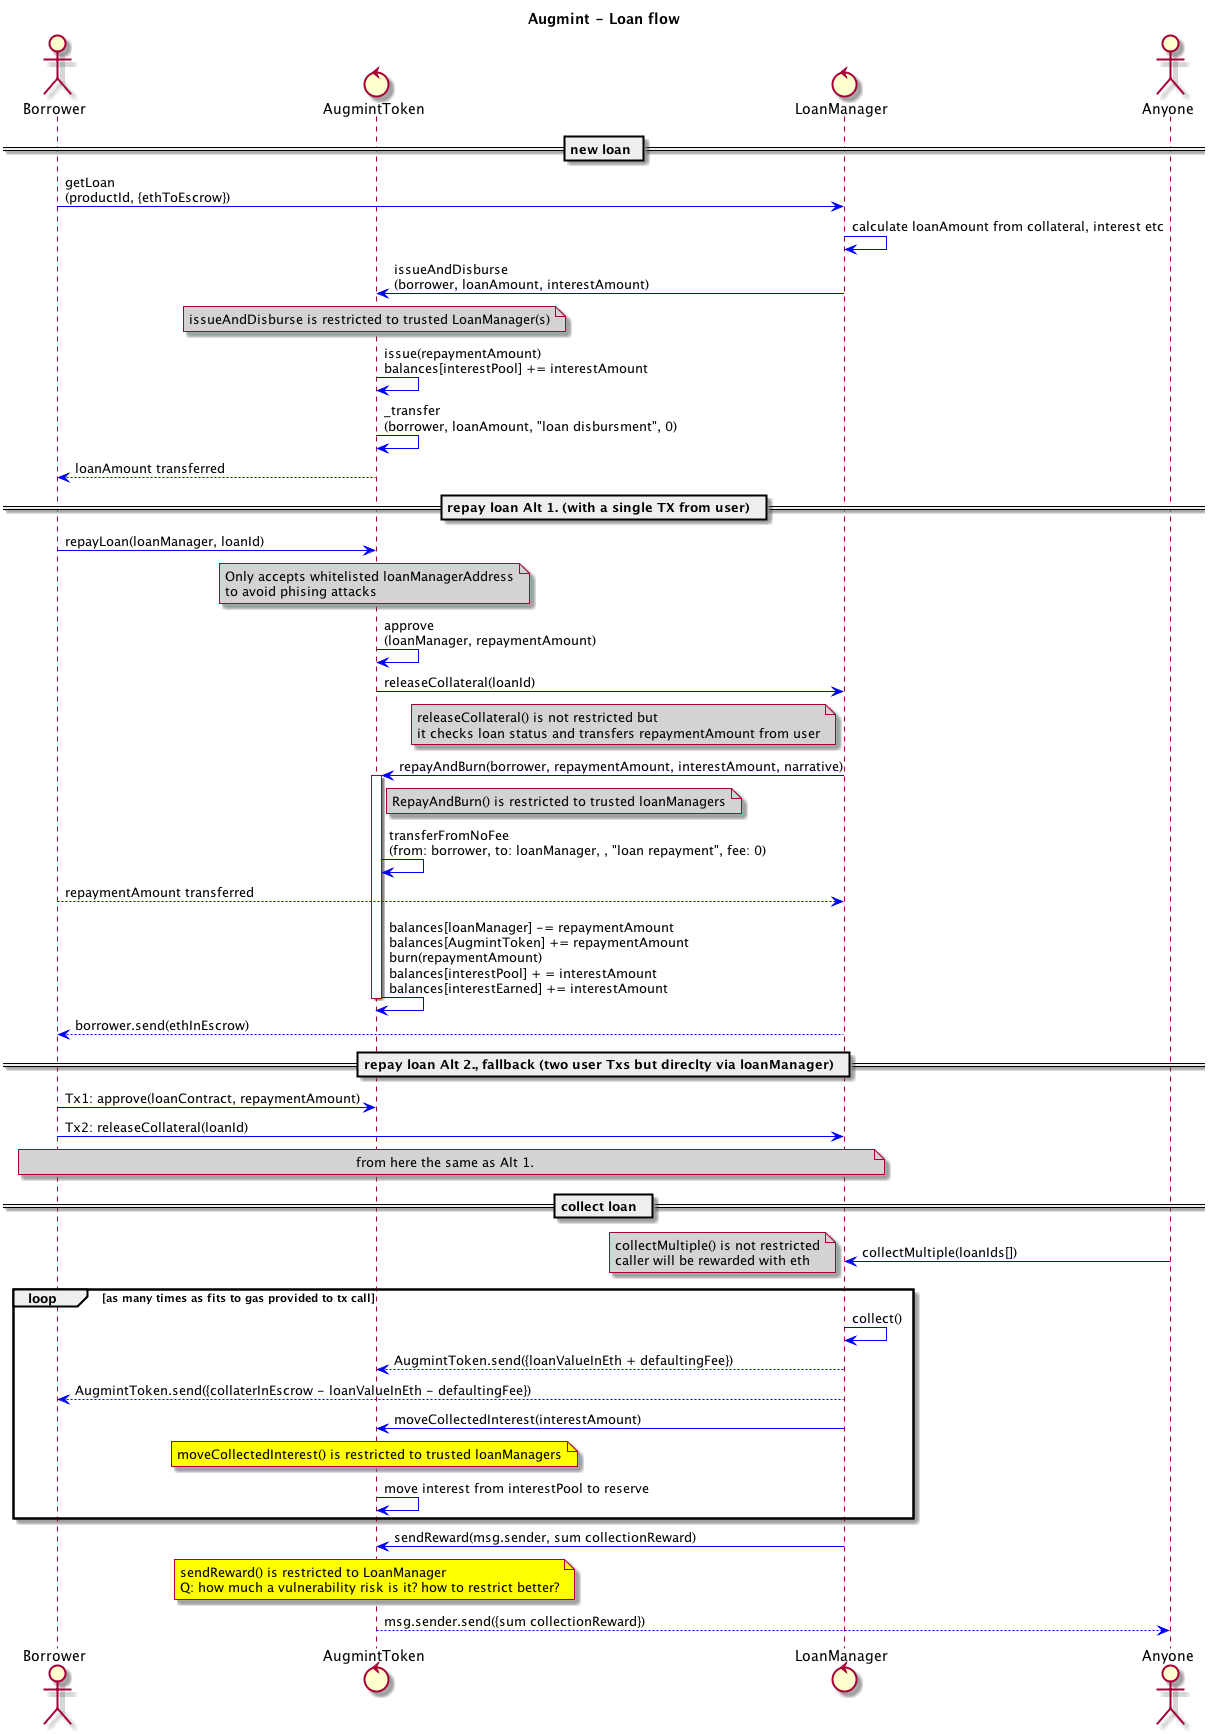

The diagram above was rendered by PlantUML. Its source (embedded in the PNG):
@startuml
title **Augmint** - Loan flow
skinparam ArrowColor #blue
skinparam noteBackgroundColor #lightgrey
actor Borrower
control AugmintToken
control LoanManager
actor Anyone
== new loan ==
Borrower -> LoanManager : getLoan\n(productId, {ethToEscrow})
LoanManager -> LoanManager : calculate loanAmount from collateral, interest etc
LoanManager -> AugmintToken : issueAndDisburse\n(borrower, loanAmount, interestAmount)
note over AugmintToken
issueAndDisburse is restricted to trusted LoanManager(s)
end note
AugmintToken -> AugmintToken : issue(repaymentAmount)\nbalances[interestPool] += interestAmount
AugmintToken -> AugmintToken : _transfer\n(borrower, loanAmount, "loan disbursment", 0)
AugmintToken --> Borrower : loanAmount transferred

== repay loan Alt 1. (with a single TX from user)  ==
Borrower -> AugmintToken : repayLoan(loanManager, loanId)
note over AugmintToken
    Only accepts whitelisted loanManagerAddress
    to avoid phising attacks
end note
AugmintToken -> AugmintToken : approve\n(loanManager, repaymentAmount)

AugmintToken -> LoanManager : releaseCollateral(loanId)
note left LoanManager
    releaseCollateral() is not restricted but
    it checks loan status and transfers repaymentAmount from user
end note
LoanManager -> AugmintToken : repayAndBurn(borrower, repaymentAmount, interestAmount, narrative)
note right AugmintToken
    RepayAndBurn() is restricted to trusted loanManagers
end note
activate AugmintToken
AugmintToken -> AugmintToken : transferFromNoFee\n(from: borrower, to: loanManager, , "loan repayment", fee: 0)
Borrower --> LoanManager : repaymentAmount transferred
AugmintToken -> AugmintToken : balances[loanManager] -= repaymentAmount\nbalances[AugmintToken] += repaymentAmount\nburn(repaymentAmount)\nbalances[interestPool] + = interestAmount\nbalances[interestEarned] += interestAmount
deactivate AugmintToken
LoanManager --> Borrower : borrower.send(ethInEscrow)

== repay loan Alt 2., fallback (two user Txs but direclty via loanManager)  ==
Borrower -> AugmintToken : Tx1: approve(loanContract, repaymentAmount)
Borrower -> LoanManager : Tx2: releaseCollateral(loanId)
note over Borrower, LoanManager
    from here the same as Alt 1.
end note
== collect loan  ==
Anyone -> LoanManager : collectMultiple(loanIds[])
note left
    collectMultiple() is not restricted
    caller will be rewarded with eth
end note
loop as many times as fits to gas provided to tx call
    LoanManager -> LoanManager : collect()
    LoanManager --> AugmintToken : AugmintToken.send({loanValueInEth + defaultingFee})
    LoanManager --> Borrower : AugmintToken.send({collaterInEscrow - loanValueInEth - defaultingFee})
    LoanManager -> AugmintToken : moveCollectedInterest(interestAmount)
    note over AugmintToken #yellow
    moveCollectedInterest() is restricted to trusted loanManagers
    end note
    AugmintToken -> AugmintToken : move interest from interestPool to reserve
end
LoanManager -> AugmintToken : sendReward(msg.sender, sum collectionReward)
note over AugmintToken #yellow
    sendReward() is restricted to LoanManager
    Q: how much a vulnerability risk is it? how to restrict better?
end note
AugmintToken --> Anyone : msg.sender.send({sum collectionReward})
@enduml